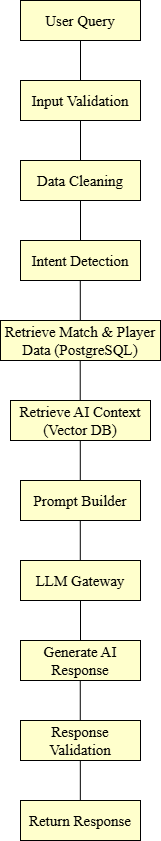

The diagram above was exported from draw.io. Its source (the exported page's mxGraphModel, read from the mxfile embedded in the PNG):
<mxGraphModel dx="2060" dy="1054" grid="1" gridSize="10" guides="1" tooltips="1" connect="1" arrows="1" fold="1" page="1" pageScale="1" pageWidth="850" pageHeight="1100" math="0" shadow="0">
  <root>
    <mxCell id="0" />
    <mxCell id="1" parent="0" />
    <mxCell id="cwUU3jYJ0aDczAk0ZKDi-1" parent="1" style="rounded=0;whiteSpace=wrap;html=1;fillColor=#FFFFCC;" value="&lt;font style=&quot;font-size: 15px;&quot; face=&quot;Times New Roman&quot;&gt;Input Validation&lt;/font&gt;" vertex="1">
      <mxGeometry height="40" width="120" x="380" y="260" as="geometry" />
    </mxCell>
    <mxCell id="cwUU3jYJ0aDczAk0ZKDi-2" parent="1" style="rounded=0;whiteSpace=wrap;html=1;fillColor=#FFFFCC;" value="&lt;font face=&quot;Times New Roman&quot;&gt;&lt;span style=&quot;font-size: 15px;&quot;&gt;Data Cleaning&lt;/span&gt;&lt;/font&gt;" vertex="1">
      <mxGeometry height="40" width="120" x="380" y="340" as="geometry" />
    </mxCell>
    <mxCell id="cwUU3jYJ0aDczAk0ZKDi-3" edge="1" parent="1" style="endArrow=none;html=1;rounded=0;entryX=0.5;entryY=1;entryDx=0;entryDy=0;exitX=0.5;exitY=0;exitDx=0;exitDy=0;" target="cwUU3jYJ0aDczAk0ZKDi-2" value="">
      <mxGeometry height="50" relative="1" width="50" as="geometry">
        <mxPoint x="440" y="420" as="sourcePoint" />
        <mxPoint x="470" y="560" as="targetPoint" />
      </mxGeometry>
    </mxCell>
    <mxCell id="cwUU3jYJ0aDczAk0ZKDi-4" edge="1" parent="1" source="cwUU3jYJ0aDczAk0ZKDi-6" style="endArrow=none;html=1;rounded=0;entryX=0.5;entryY=0;entryDx=0;entryDy=0;" target="cwUU3jYJ0aDczAk0ZKDi-1" value="">
      <mxGeometry height="50" relative="1" width="50" as="geometry">
        <mxPoint x="440" y="170" as="sourcePoint" />
        <mxPoint x="440" y="410" as="targetPoint" />
      </mxGeometry>
    </mxCell>
    <mxCell id="cwUU3jYJ0aDczAk0ZKDi-5" edge="1" parent="1" source="cwUU3jYJ0aDczAk0ZKDi-2" style="endArrow=none;html=1;rounded=0;entryX=0.5;entryY=1;entryDx=0;entryDy=0;exitX=0.5;exitY=0;exitDx=0;exitDy=0;" target="cwUU3jYJ0aDczAk0ZKDi-1" value="">
      <mxGeometry height="50" relative="1" width="50" as="geometry">
        <mxPoint x="440" y="370" as="sourcePoint" />
        <mxPoint x="440" y="410" as="targetPoint" />
      </mxGeometry>
    </mxCell>
    <mxCell id="cwUU3jYJ0aDczAk0ZKDi-6" parent="1" style="rounded=0;whiteSpace=wrap;html=1;fillColor=#FFFFCC;" value="&lt;font style=&quot;font-size: 15px;&quot; face=&quot;Times New Roman&quot;&gt;User Query&lt;/font&gt;" vertex="1">
      <mxGeometry height="40" width="120" x="380" y="180" as="geometry" />
    </mxCell>
    <mxCell id="VCRDce1pCuslmmuwuEt_-2" parent="1" style="rounded=0;whiteSpace=wrap;html=1;fillColor=#FFFFCC;" value="&lt;font face=&quot;Times New Roman&quot;&gt;&lt;span style=&quot;font-size: 15px;&quot;&gt;Intent Detection&lt;/span&gt;&lt;/font&gt;&lt;span style=&quot;color: rgba(0, 0, 0, 0); font-family: monospace; font-size: 0px; text-align: start; white-space: nowrap;&quot;&gt;%3CmxGraphModel%3E%3Croot%3E%3CmxCell%20id%3D%220%22%2F%3E%3CmxCell%20id%3D%221%22%20parent%3D%220%22%2F%3E%3CmxCell%20id%3D%222%22%20parent%3D%221%22%20style%3D%22rounded%3D0%3BwhiteSpace%3Dwrap%3Bhtml%3D1%3BfillColor%3D%23FFFFCC%3B%22%20value%3D%22%26lt%3Bfont%20face%3D%26quot%3BTimes%20New%20Roman%26quot%3B%26gt%3B%26lt%3Bspan%20style%3D%26quot%3Bfont-size%3A%2015px%3B%26quot%3B%26gt%3BData%20Cleaning%26lt%3B%2Fspan%26gt%3B%26lt%3B%2Ffont%26gt%3B%22%20vertex%3D%221%22%3E%3CmxGeometry%20height%3D%2240%22%20width%3D%22120%22%20x%3D%22380%22%20y%3D%22340%22%20as%3D%22geometry%22%2F%3E%3C%2FmxCell%3E%3C%2Froot%3E%3C%2FmxGraphModel%3E&lt;/span&gt;" vertex="1">
      <mxGeometry height="40" width="120" x="380" y="420" as="geometry" />
    </mxCell>
    <mxCell id="VCRDce1pCuslmmuwuEt_-3" parent="1" style="rounded=0;whiteSpace=wrap;html=1;fillColor=#FFFFCC;" value="&lt;font face=&quot;Times New Roman&quot;&gt;&lt;span style=&quot;font-size: 15px;&quot;&gt;Retrieve Match &amp;amp; Player Data (PostgreSQL)&lt;/span&gt;&lt;/font&gt;" vertex="1">
      <mxGeometry height="40" width="160" x="360" y="500" as="geometry" />
    </mxCell>
    <mxCell id="VCRDce1pCuslmmuwuEt_-4" parent="1" style="rounded=0;whiteSpace=wrap;html=1;fillColor=#FFFFCC;" value="&lt;font face=&quot;Times New Roman&quot;&gt;&lt;span style=&quot;font-size: 15px;&quot;&gt;Prompt Builder&lt;/span&gt;&lt;/font&gt;" vertex="1">
      <mxGeometry height="40" width="120" x="380" y="660" as="geometry" />
    </mxCell>
    <mxCell id="VCRDce1pCuslmmuwuEt_-5" parent="1" style="rounded=0;whiteSpace=wrap;html=1;fillColor=#FFFFCC;" value="&lt;font face=&quot;Times New Roman&quot;&gt;&lt;span style=&quot;font-size: 15px;&quot;&gt;LLM Gateway&lt;/span&gt;&lt;/font&gt;" vertex="1">
      <mxGeometry height="40" width="120" x="380" y="740" as="geometry" />
    </mxCell>
    <mxCell id="VCRDce1pCuslmmuwuEt_-6" parent="1" style="rounded=0;whiteSpace=wrap;html=1;fillColor=#FFFFCC;" value="&lt;font face=&quot;Times New Roman&quot;&gt;&lt;span style=&quot;font-size: 15px;&quot;&gt;Response Validation&lt;/span&gt;&lt;/font&gt;" vertex="1">
      <mxGeometry height="40" width="120" x="380" y="900" as="geometry" />
    </mxCell>
    <mxCell id="VCRDce1pCuslmmuwuEt_-7" parent="1" style="rounded=0;whiteSpace=wrap;html=1;fillColor=#FFFFCC;" value="&lt;font face=&quot;Times New Roman&quot;&gt;&lt;span style=&quot;font-size: 15px;&quot;&gt;Return Response&lt;/span&gt;&lt;/font&gt;" vertex="1">
      <mxGeometry height="40" width="120" x="380" y="980" as="geometry" />
    </mxCell>
    <mxCell id="VCRDce1pCuslmmuwuEt_-8" edge="1" parent="1" style="endArrow=none;html=1;rounded=0;entryX=0.5;entryY=1;entryDx=0;entryDy=0;exitX=0.5;exitY=0;exitDx=0;exitDy=0;" value="">
      <mxGeometry height="50" relative="1" width="50" as="geometry">
        <mxPoint x="439.79" y="500" as="sourcePoint" />
        <mxPoint x="439.79" y="460" as="targetPoint" />
      </mxGeometry>
    </mxCell>
    <mxCell id="VCRDce1pCuslmmuwuEt_-9" edge="1" parent="1" style="endArrow=none;html=1;rounded=0;entryX=0.5;entryY=1;entryDx=0;entryDy=0;exitX=0.5;exitY=0;exitDx=0;exitDy=0;" value="">
      <mxGeometry height="50" relative="1" width="50" as="geometry">
        <mxPoint x="439.79" y="660" as="sourcePoint" />
        <mxPoint x="439.79" y="620" as="targetPoint" />
      </mxGeometry>
    </mxCell>
    <mxCell id="VCRDce1pCuslmmuwuEt_-10" edge="1" parent="1" style="endArrow=none;html=1;rounded=0;entryX=0.5;entryY=1;entryDx=0;entryDy=0;exitX=0.5;exitY=0;exitDx=0;exitDy=0;" value="">
      <mxGeometry height="50" relative="1" width="50" as="geometry">
        <mxPoint x="439.79" y="740" as="sourcePoint" />
        <mxPoint x="439.79" y="700" as="targetPoint" />
      </mxGeometry>
    </mxCell>
    <mxCell id="VCRDce1pCuslmmuwuEt_-11" edge="1" parent="1" style="endArrow=none;html=1;rounded=0;entryX=0.5;entryY=1;entryDx=0;entryDy=0;exitX=0.5;exitY=0;exitDx=0;exitDy=0;" value="">
      <mxGeometry height="50" relative="1" width="50" as="geometry">
        <mxPoint x="440" y="820" as="sourcePoint" />
        <mxPoint x="440" y="780" as="targetPoint" />
      </mxGeometry>
    </mxCell>
    <mxCell id="VCRDce1pCuslmmuwuEt_-12" edge="1" parent="1" style="endArrow=none;html=1;rounded=0;entryX=0.5;entryY=1;entryDx=0;entryDy=0;exitX=0.5;exitY=0;exitDx=0;exitDy=0;" value="">
      <mxGeometry height="50" relative="1" width="50" as="geometry">
        <mxPoint x="439.83" y="980" as="sourcePoint" />
        <mxPoint x="439.83" y="940" as="targetPoint" />
      </mxGeometry>
    </mxCell>
    <mxCell id="VCRDce1pCuslmmuwuEt_-13" edge="1" parent="1" style="endArrow=none;html=1;rounded=0;entryX=0.5;entryY=1;entryDx=0;entryDy=0;exitX=0.5;exitY=0;exitDx=0;exitDy=0;" value="">
      <mxGeometry height="50" relative="1" width="50" as="geometry">
        <mxPoint x="439.72" y="580" as="sourcePoint" />
        <mxPoint x="439.72" y="540" as="targetPoint" />
      </mxGeometry>
    </mxCell>
    <mxCell id="VCRDce1pCuslmmuwuEt_-14" parent="1" style="rounded=0;whiteSpace=wrap;html=1;fillColor=#FFFFCC;" value="&lt;font face=&quot;Times New Roman&quot;&gt;&lt;span style=&quot;font-size: 15px;&quot;&gt;Retrieve AI Context (Vector DB)&lt;/span&gt;&lt;/font&gt;" vertex="1">
      <mxGeometry height="40" width="140" x="370" y="580" as="geometry" />
    </mxCell>
    <mxCell id="VCRDce1pCuslmmuwuEt_-15" parent="1" style="rounded=0;whiteSpace=wrap;html=1;fillColor=#FFFFCC;" value="&lt;font face=&quot;Times New Roman&quot;&gt;&lt;span style=&quot;font-size: 15px;&quot;&gt;Generate AI Response&lt;/span&gt;&lt;/font&gt;" vertex="1">
      <mxGeometry height="40" width="120" x="380" y="820" as="geometry" />
    </mxCell>
    <mxCell id="VCRDce1pCuslmmuwuEt_-16" edge="1" parent="1" style="endArrow=none;html=1;rounded=0;entryX=0.5;entryY=1;entryDx=0;entryDy=0;exitX=0.5;exitY=0;exitDx=0;exitDy=0;" value="">
      <mxGeometry height="50" relative="1" width="50" as="geometry">
        <mxPoint x="439.77" y="900" as="sourcePoint" />
        <mxPoint x="439.77" y="860" as="targetPoint" />
      </mxGeometry>
    </mxCell>
  </root>
</mxGraphModel>